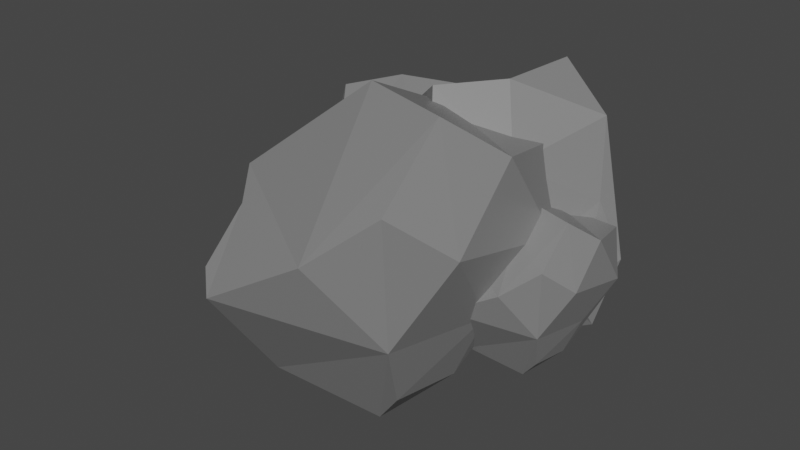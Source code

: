 # Source: rock6.blend  (saved by Blender 2.93.20; exported with 4.5.12 LTS)
import bpy
from mathutils import Matrix  # noqa: F401  (used for matrix-valued properties, if any)

bpy.ops.wm.read_factory_settings(use_empty=True)
scene = bpy.context.scene
scene.name = 'Scene'

# ---- collections
col_collection = bpy.data.collections.new('Collection'); scene.collection.children.link(col_collection)

# ---- materials (node trees are filled in below, after node groups)
mat_material = bpy.data.materials.new('Material')
mat_material.alpha_threshold = 0.0
mat_material.use_transparent_shadow = False
mat_material.line_color = (0.0, 0.0, 0.0, 1.0)

# ---- material node trees
mat_material.use_nodes = True; mat_material.node_tree.nodes.clear()
_N = mat_material.node_tree.nodes; _L = mat_material.node_tree.links
n0 = _N.new('ShaderNodeOutputMaterial'); n0.name = 'Material Output'; n0.location = (300, 300)
n1 = _N.new('ShaderNodeBsdfPrincipled'); n1.name = 'Principled BSDF'; n1.location = (10, 300)
n1.distribution = 'GGX'
n1.subsurface_method = 'BURLEY'
n1.inputs[0].default_value = (0.2474, 0.2474, 0.2474, 1.0)
n1.inputs[2].default_value = 0.4
n1.inputs[3].default_value = 1.45
n1.inputs[27].default_value = (0.0, 0.0, 0.0, 1.0)
n1.inputs[28].default_value = 1.0
_L.new(n1.outputs[0], n0.inputs[0])
n0.is_active_output = True

# ---- world
world_world = bpy.data.worlds.new('World'); scene.world = world_world
world_world.use_nodes = True; world_world.node_tree.nodes.clear()
_N = world_world.node_tree.nodes; _L = world_world.node_tree.links
n0 = _N.new('ShaderNodeOutputWorld'); n0.name = 'World Output'; n0.location = (300, 300)
n1 = _N.new('ShaderNodeBackground'); n1.name = 'Background'; n1.location = (10, 300)
n1.inputs[0].default_value = (0.05088, 0.05088, 0.05088, 1.0)
_L.new(n1.outputs[0], n0.inputs[0])
n0.is_active_output = True
world_world.color = (0.05088, 0.05088, 0.05088)
world_world.use_sun_shadow = False
world_world.sun_shadow_jitter_overblur = 0.0

# ---- meshes
me_cube = bpy.data.meshes.new('Cube')
me_cube.from_pydata([(0.3859, 0.6051, 0.5853), (0.478, 0.4594, -0.5984), (0.155, 0.5279, -0.513), (0.07215, -0.9266, 0.5686), (0.7589, -0.1793, -0.4492), (0.8212, 0.2857, -0.3256), (0.6788, 0.1716, 0.1245), (-0.3223, 0.7675, -0.08516), (0.5435, 0.407, 0.6416), (0.1885, -0.1945, -0.9778), (-0.009019, -0.9743, 0.06599), (0.1376, -0.1867, 0.9755), (-0.6531, -0.2091, 0.6213), (-0.6185, -0.3815, -0.3831), (-0.4259, -0.06883, -0.7619), (-0.8412, -0.1069, -0.3674), (0.5526, -0.5405, -0.08365), (-0.6477, 0.3566, -0.2834), (-0.1747, -0.6011, 0.9736), (0.4164, -0.5208, 0.5538), (-0.2328, -0.8879, -0.5644), (-0.4124, -0.6995, -0.5974), (-0.4433, 0.4074, 0.6191), (0.09836, 0.5767, 0.9215), (-0.1519, 0.7674, 0.4843), (0.7676, 0.05634, -0.7717), (-0.005772, -0.03796, 0.05892), (-0.6731, 0.7712, -0.0964), (-0.7303, 0.6382, 0.169), (-1.013, -0.7761, -0.5427), (-0.8309, 0.4814, -0.636), (-0.4769, 0.6108, -0.4289), (-0.3654, 0.1974, -0.3851), (-0.5776, 0.286, 0.6385), (-0.0187, -0.1129, -0.158), (-1.368, 0.6721, -0.2474), (-1.341, -0.4643, -0.5162), (-0.3531, -0.7304, -0.1873), (-0.8976, -0.7359, 0.3545), (-1.51, -0.08378, 0.2273), (-1.451, 0.3792, 0.2555), (-1.445, -0.04794, 0.5319), (-0.9308, 0.002896, -0.6808), (-1.055, 0.1502, 0.6452), (-0.7233, -1.003, -0.1897), (-0.6423, -0.485, -0.5676), (-1.723, -0.04915, -0.3185), (-1.712, -0.001907, -0.09104), (-0.4607, -0.4062, 0.5377), (0.03057, -0.3795, 0.2499), (-0.2024, -0.06576, 0.5242), (-0.8651, 0.8138, -0.5188), (0.3956, -0.1185, 0.04336), (-0.3397, -0.7091, -1.003), (-0.5858, -0.6009, -0.7048), (0.4524, -1.841, 0.6919), (0.1684, -1.372, -0.9098), (0.2068, -0.8061, -0.9798), (0.4282, -0.7714, -0.4536), (-0.7641, -0.1769, -0.04302), (0.6241, -0.3207, 0.02777), (-0.7239, -1.579, -0.9289), (0.02827, -2.076, 0.3344), (0.6343, -0.8651, 0.7865), (-0.3299, -1.016, 1.086), (-0.9819, -1.572, 0.2441), (-1.152, -1.359, -0.314), (-1.235, -1.258, 0.3495), (0.3282, -1.645, -0.3392), (-1.106, -0.7085, 0.1466), (0.446, -1.33, 1.136), (0.6594, -1.392, 0.3062), (-0.6475, -2.206, -0.06252), (-0.8768, -2.006, -0.007485), (-0.2838, -0.3264, 0.7539), (0.3844, -0.02849, 0.5575), (-0.2002, 0.02804, 0.3178), (-0.1101, -1.224, -1.259), (0.842, 0.09561, -0.2866), (0.4459, -0.2225, -0.8504), (0.3133, -0.1642, -0.6897), (0.8726, -0.8324, 0.06272), (0.7196, -0.5796, -0.8001), (0.7403, -0.2748, -0.8378), (0.8596, -0.2561, -0.5543), (0.2173, 0.06415, -0.3331), (0.9651, -0.01328, -0.295), (0.2389, -0.6909, -0.8104), (0.6441, -0.9588, -0.1299), (0.9705, -0.3065, 0.1137), (0.4512, -0.388, 0.2749), (0.09993, -0.6874, -0.1785), (0.008091, -0.5723, -0.4791), (-0.03638, -0.5182, -0.1217), (0.8057, -0.7265, -0.4927), (0.03294, -0.2222, -0.231), (0.8691, -0.5568, 0.302), (0.9841, -0.5905, -0.145), (0.2801, -1.029, -0.3437), (0.1566, -0.9213, -0.314), (0.476, -0.01635, 0.09614), (0.8359, 0.1441, -0.009636), (0.521, 0.1746, -0.1388), (0.5696, -0.4999, -0.9882)], [], [(9, 14, 2), (12, 17, 15), (3, 10, 16), (16, 10, 20), (8, 23, 11), (8, 11, 19), (6, 4, 5), (10, 3, 18, 12), (16, 19, 3), (1, 2, 0, 8, 6, 5), (14, 15, 17, 7, 2), (16, 4, 6), (7, 17, 22), (18, 3, 19), (20, 21, 14), (11, 23, 22, 18), (1, 5, 25), (7, 0, 2), (12, 22, 17), (21, 20, 13), (15, 14, 13), (16, 6, 19), (11, 18, 19), (19, 6, 8), (4, 16, 20, 9, 25), (23, 0, 24), (22, 23, 24), (8, 0, 23), (9, 2, 25), (7, 24, 0), (13, 14, 21), (13, 20, 10, 12, 15), (20, 14, 9), (12, 18, 22), (5, 4, 25), (1, 25, 2), (24, 7, 22), (35, 40, 28), (38, 43, 41), (29, 36, 42), (42, 36, 46), (34, 49, 37), (34, 37, 45), (32, 30, 31), (36, 29, 44, 38), (42, 45, 29), (27, 28, 26, 34, 32, 31), (40, 41, 43, 33, 28), (42, 30, 32), (33, 43, 48), (44, 29, 45), (46, 47, 40), (37, 49, 48, 44), (27, 31, 51), (33, 26, 28), (38, 48, 43), (47, 46, 39), (41, 40, 39), (42, 32, 45), (37, 44, 45), (45, 32, 34), (30, 42, 46, 35, 51), (49, 26, 50), (48, 49, 50), (34, 26, 49), (35, 28, 51), (33, 50, 26), (39, 40, 47), (39, 46, 36, 38, 41), (46, 40, 35), (38, 44, 48), (31, 30, 51), (27, 51, 28), (50, 33, 48), (61, 66, 54), (64, 69, 67), (55, 62, 68), (68, 62, 72), (60, 75, 63), (60, 63, 71), (58, 56, 57), (62, 55, 70, 64), (68, 71, 55), (53, 54, 52, 60, 58, 57), (66, 67, 69, 59, 54), (68, 56, 58), (59, 69, 74), (70, 55, 71), (72, 73, 66), (63, 75, 74, 70), (53, 57, 77), (59, 52, 54), (64, 74, 69), (73, 72, 65), (67, 66, 65), (68, 58, 71), (63, 70, 71), (71, 58, 60), (56, 68, 72, 61, 77), (75, 52, 76), (74, 75, 76), (60, 52, 75), (61, 54, 77), (59, 76, 52), (65, 66, 73), (65, 72, 62, 64, 67), (72, 66, 61), (64, 70, 74), (57, 56, 77), (53, 77, 54), (76, 59, 74), (87, 92, 80), (90, 95, 93), (81, 88, 94), (94, 88, 98), (86, 101, 89), (86, 89, 97), (84, 82, 83), (88, 81, 96, 90), (94, 97, 81), (79, 80, 78, 86, 84, 83), (92, 93, 95, 85, 80), (94, 82, 84), (85, 95, 100), (96, 81, 97), (98, 99, 92), (89, 101, 100, 96), (79, 83, 103), (85, 78, 80), (90, 100, 95), (99, 98, 91), (93, 92, 91), (94, 84, 97), (89, 96, 97), (97, 84, 86), (82, 94, 98, 87, 103), (101, 78, 102), (100, 101, 102), (86, 78, 101), (87, 80, 103), (85, 102, 78), (91, 92, 99), (91, 98, 88, 90, 93), (98, 92, 87), (90, 96, 100), (83, 82, 103), (79, 103, 80), (102, 85, 100)])
_uv = me_cube.uv_layers.new(name='UVMap')
_uv.uv.foreach_set('vector', [0.2708, 0.6498, 0.1917, 0.6341, 0.2727, 0.5391, 0.5844, 0.09273, 0.4532, 0.1908, 0.4509, 0.105, 0.5679, 0.8636, 0.5027, 0.8781, 0.4867, 0.7515, 0.4867, 0.7515, 0.5027, 0.8781, 0.4508, 0.8932, 0.6517, 0.5914, 0.7242, 0.5749, 0.7288, 0.6478, 0.6517, 0.5914, 0.7288, 0.6478, 0.6736, 0.6731, 0.5429, 0.6196, 0.4308, 0.649, 0.448, 0.5845, 0.5027, 0.8781, 0.5679, 0.8636, 0.611, 0.8919, 0.5842, 0.9269, 0.5515, 0.7224, 0.5835, 0.7033, 0.5596, 0.7369, 0.3227, 0.562, 0.4479, 0.362, 0.5821, 0.4268, 0.6517, 0.5914, 0.5429, 0.6196, 0.448, 0.5845, 0.1917, 0.6341, 0.1293, 0.6402, 0.4532, 0.1908, 0.4887, 0.319, 0.2727, 0.5391, 0.4867, 0.7515, 0.4308, 0.649, 0.5429, 0.6196, 0.4887, 0.319, 0.4532, 0.1908, 0.5655, 0.239, 0.611, 0.8919, 0.5679, 0.8636, 0.6036, 0.8273, 0.2278, 0.7301, 0.199, 0.7148, 0.1917, 0.6341, 0.7288, 0.6478, 0.6081, 0.3864, 0.5655, 0.239, 0.7629, 0.6765, 0.3459, 0.5734, 0.448, 0.5845, 0.3751, 0.6193, 0.4887, 0.319, 0.5821, 0.4268, 0.4479, 0.362, 0.5844, 0.09273, 0.5655, 0.239, 0.4532, 0.1908, 0.199, 0.7148, 0.2278, 0.7301, 0.1567, 0.6881, 0.1293, 0.6402, 0.1917, 0.6341, 0.1567, 0.6881, 0.4867, 0.7515, 0.5429, 0.6196, 0.5515, 0.7378, 0.6241, 0.8724, 0.611, 0.8919, 0.6036, 0.8273, 0.6736, 0.6731, 0.5429, 0.6196, 0.6517, 0.5914, 0.4308, 0.649, 0.2834, 0.75, 0.2278, 0.7301, 0.2708, 0.6498, 0.3751, 0.6193, 0.6081, 0.3864, 0.5821, 0.4268, 0.5641, 0.3509, 0.6005, 0.3263, 0.6081, 0.3864, 0.5641, 0.3509, 0.5936, 0.4488, 0.5821, 0.4268, 0.6081, 0.3864, 0.2708, 0.6498, 0.2727, 0.5391, 0.3751, 0.6193, 0.4887, 0.319, 0.5641, 0.3509, 0.5821, 0.4268, 0.1567, 0.6881, 0.1917, 0.6341, 0.199, 0.7148, 0.1567, 0.6881, 0.4746, 0.005289, 0.5482, 0.01203, 0.5844, 0.09273, 0.4509, 0.105, 0.2278, 0.7301, 0.1917, 0.6341, 0.2708, 0.6498, 0.5844, 0.09273, 0.6149, 0.07068, 0.5655, 0.239, 0.448, 0.5845, 0.4308, 0.649, 0.3751, 0.6193, 0.3459, 0.5734, 0.3751, 0.6193, 0.2727, 0.5391, 0.5641, 0.3509, 0.4887, 0.319, 0.5655, 0.239, 0.2708, 0.6498, 0.1917, 0.6341, 0.2727, 0.5391, 0.5844, 0.09273, 0.4532, 0.1908, 0.4509, 0.105, 0.5679, 0.8636, 0.5027, 0.8781, 0.4867, 0.7515, 0.4867, 0.7515, 0.5027, 0.8781, 0.4508, 0.8932, 0.6517, 0.5914, 0.7242, 0.5749, 0.7288, 0.6478, 0.6517, 0.5914, 0.7288, 0.6478, 0.6736, 0.6731, 0.5429, 0.6196, 0.4308, 0.649, 0.448, 0.5845, 0.5027, 0.8781, 0.5679, 0.8636, 0.611, 0.8919, 0.5842, 0.9269, 0.5515, 0.7224, 0.5835, 0.7033, 0.5596, 0.7369, 0.3227, 0.562, 0.4479, 0.362, 0.5821, 0.4268, 0.6517, 0.5914, 0.5429, 0.6196, 0.448, 0.5845, 0.1917, 0.6341, 0.1293, 0.6402, 0.4532, 0.1908, 0.4887, 0.319, 0.2727, 0.5391, 0.4867, 0.7515, 0.4308, 0.649, 0.5429, 0.6196, 0.4887, 0.319, 0.4532, 0.1908, 0.5655, 0.239, 0.611, 0.8919, 0.5679, 0.8636, 0.6036, 0.8273, 0.2278, 0.7301, 0.199, 0.7148, 0.1917, 0.6341, 0.7288, 0.6478, 0.6081, 0.3864, 0.5655, 0.239, 0.7629, 0.6765, 0.3459, 0.5734, 0.448, 0.5845, 0.3751, 0.6193, 0.4887, 0.319, 0.5821, 0.4268, 0.4479, 0.362, 0.5844, 0.09273, 0.5655, 0.239, 0.4532, 0.1908, 0.199, 0.7148, 0.2278, 0.7301, 0.1567, 0.6881, 0.1293, 0.6402, 0.1917, 0.6341, 0.1567, 0.6881, 0.4867, 0.7515, 0.5429, 0.6196, 0.5515, 0.7378, 0.6241, 0.8724, 0.611, 0.8919, 0.6036, 0.8273, 0.6736, 0.6731, 0.5429, 0.6196, 0.6517, 0.5914, 0.4308, 0.649, 0.2834, 0.75, 0.2278, 0.7301, 0.2708, 0.6498, 0.3751, 0.6193, 0.6081, 0.3864, 0.5821, 0.4268, 0.5641, 0.3509, 0.6005, 0.3263, 0.6081, 0.3864, 0.5641, 0.3509, 0.5936, 0.4488, 0.5821, 0.4268, 0.6081, 0.3864, 0.2708, 0.6498, 0.2727, 0.5391, 0.3751, 0.6193, 0.4887, 0.319, 0.5641, 0.3509, 0.5821, 0.4268, 0.1567, 0.6881, 0.1917, 0.6341, 0.199, 0.7148, 0.1567, 0.6881, 0.4746, 0.005289, 0.5482, 0.01203, 0.5844, 0.09273, 0.4509, 0.105, 0.2278, 0.7301, 0.1917, 0.6341, 0.2708, 0.6498, 0.5844, 0.09273, 0.6149, 0.07068, 0.5655, 0.239, 0.448, 0.5845, 0.4308, 0.649, 0.3751, 0.6193, 0.3459, 0.5734, 0.3751, 0.6193, 0.2727, 0.5391, 0.5641, 0.3509, 0.4887, 0.319, 0.5655, 0.239, 0.2708, 0.6498, 0.1917, 0.6341, 0.2727, 0.5391, 0.5844, 0.09273, 0.4532, 0.1908, 0.4509, 0.105, 0.5679, 0.8636, 0.5027, 0.8781, 0.4867, 0.7515, 0.4867, 0.7515, 0.5027, 0.8781, 0.4508, 0.8932, 0.6517, 0.5914, 0.7242, 0.5749, 0.7288, 0.6478, 0.6517, 0.5914, 0.7288, 0.6478, 0.6736, 0.6731, 0.5429, 0.6196, 0.4308, 0.649, 0.448, 0.5845, 0.5027, 0.8781, 0.5679, 0.8636, 0.611, 0.8919, 0.5842, 0.9269, 0.5515, 0.7224, 0.5835, 0.7033, 0.5596, 0.7369, 0.3227, 0.562, 0.4479, 0.362, 0.5821, 0.4268, 0.6517, 0.5914, 0.5429, 0.6196, 0.448, 0.5845, 0.1917, 0.6341, 0.1293, 0.6402, 0.4532, 0.1908, 0.4887, 0.319, 0.2727, 0.5391, 0.4867, 0.7515, 0.4308, 0.649, 0.5429, 0.6196, 0.4887, 0.319, 0.4532, 0.1908, 0.5655, 0.239, 0.611, 0.8919, 0.5679, 0.8636, 0.6036, 0.8273, 0.2278, 0.7301, 0.199, 0.7148, 0.1917, 0.6341, 0.7288, 0.6478, 0.6081, 0.3864, 0.5655, 0.239, 0.7629, 0.6765, 0.3459, 0.5734, 0.448, 0.5845, 0.3751, 0.6193, 0.4887, 0.319, 0.5821, 0.4268, 0.4479, 0.362, 0.5844, 0.09273, 0.5655, 0.239, 0.4532, 0.1908, 0.199, 0.7148, 0.2278, 0.7301, 0.1567, 0.6881, 0.1293, 0.6402, 0.1917, 0.6341, 0.1567, 0.6881, 0.4867, 0.7515, 0.5429, 0.6196, 0.5515, 0.7378, 0.6241, 0.8724, 0.611, 0.8919, 0.6036, 0.8273, 0.6736, 0.6731, 0.5429, 0.6196, 0.6517, 0.5914, 0.4308, 0.649, 0.2834, 0.75, 0.2278, 0.7301, 0.2708, 0.6498, 0.3751, 0.6193, 0.6081, 0.3864, 0.5821, 0.4268, 0.5641, 0.3509, 0.6005, 0.3263, 0.6081, 0.3864, 0.5641, 0.3509, 0.5936, 0.4488, 0.5821, 0.4268, 0.6081, 0.3864, 0.2708, 0.6498, 0.2727, 0.5391, 0.3751, 0.6193, 0.4887, 0.319, 0.5641, 0.3509, 0.5821, 0.4268, 0.1567, 0.6881, 0.1917, 0.6341, 0.199, 0.7148, 0.1567, 0.6881, 0.4746, 0.005289, 0.5482, 0.01203, 0.5844, 0.09273, 0.4509, 0.105, 0.2278, 0.7301, 0.1917, 0.6341, 0.2708, 0.6498, 0.5844, 0.09273, 0.6149, 0.07068, 0.5655, 0.239, 0.448, 0.5845, 0.4308, 0.649, 0.3751, 0.6193, 0.3459, 0.5734, 0.3751, 0.6193, 0.2727, 0.5391, 0.5641, 0.3509, 0.4887, 0.319, 0.5655, 0.239, 0.2708, 0.6498, 0.1917, 0.6341, 0.2727, 0.5391, 0.5844, 0.09273, 0.4532, 0.1908, 0.4509, 0.105, 0.5679, 0.8636, 0.5027, 0.8781, 0.4867, 0.7515, 0.4867, 0.7515, 0.5027, 0.8781, 0.4508, 0.8932, 0.6517, 0.5914, 0.7242, 0.5749, 0.7288, 0.6478, 0.6517, 0.5914, 0.7288, 0.6478, 0.6736, 0.6731, 0.5429, 0.6196, 0.4308, 0.649, 0.448, 0.5845, 0.5027, 0.8781, 0.5679, 0.8636, 0.611, 0.8919, 0.5842, 0.9269, 0.5515, 0.7224, 0.5835, 0.7033, 0.5596, 0.7369, 0.3227, 0.562, 0.4479, 0.362, 0.5821, 0.4268, 0.6517, 0.5914, 0.5429, 0.6196, 0.448, 0.5845, 0.1917, 0.6341, 0.1293, 0.6402, 0.4532, 0.1908, 0.4887, 0.319, 0.2727, 0.5391, 0.4867, 0.7515, 0.4308, 0.649, 0.5429, 0.6196, 0.4887, 0.319, 0.4532, 0.1908, 0.5655, 0.239, 0.611, 0.8919, 0.5679, 0.8636, 0.6036, 0.8273, 0.2278, 0.7301, 0.199, 0.7148, 0.1917, 0.6341, 0.7288, 0.6478, 0.6081, 0.3864, 0.5655, 0.239, 0.7629, 0.6765, 0.3459, 0.5734, 0.448, 0.5845, 0.3751, 0.6193, 0.4887, 0.319, 0.5821, 0.4268, 0.4479, 0.362, 0.5844, 0.09273, 0.5655, 0.239, 0.4532, 0.1908, 0.199, 0.7148, 0.2278, 0.7301, 0.1567, 0.6881, 0.1293, 0.6402, 0.1917, 0.6341, 0.1567, 0.6881, 0.4867, 0.7515, 0.5429, 0.6196, 0.5515, 0.7378, 0.6241, 0.8724, 0.611, 0.8919, 0.6036, 0.8273, 0.6736, 0.6731, 0.5429, 0.6196, 0.6517, 0.5914, 0.4308, 0.649, 0.2834, 0.75, 0.2278, 0.7301, 0.2708, 0.6498, 0.3751, 0.6193, 0.6081, 0.3864, 0.5821, 0.4268, 0.5641, 0.3509, 0.6005, 0.3263, 0.6081, 0.3864, 0.5641, 0.3509, 0.5936, 0.4488, 0.5821, 0.4268, 0.6081, 0.3864, 0.2708, 0.6498, 0.2727, 0.5391, 0.3751, 0.6193, 0.4887, 0.319, 0.5641, 0.3509, 0.5821, 0.4268, 0.1567, 0.6881, 0.1917, 0.6341, 0.199, 0.7148, 0.1567, 0.6881, 0.4746, 0.005289, 0.5482, 0.01203, 0.5844, 0.09273, 0.4509, 0.105, 0.2278, 0.7301, 0.1917, 0.6341, 0.2708, 0.6498, 0.5844, 0.09273, 0.6149, 0.07068, 0.5655, 0.239, 0.448, 0.5845, 0.4308, 0.649, 0.3751, 0.6193, 0.3459, 0.5734, 0.3751, 0.6193, 0.2727, 0.5391, 0.5641, 0.3509, 0.4887, 0.319, 0.5655, 0.239])
me_cube.materials.append(mat_material)
me_cube.use_remesh_preserve_volume = False
me_cube.use_remesh_preserve_attributes = False
me_cube.use_mirror_vertex_groups = False
me_cube.update()

# ---- objects
ob_rock = bpy.data.objects.new('rock', me_cube)

# ---- transforms, parenting, visibility, modifiers, constraints
ob_rock.location = (0.0, 0.0, 0.0)
ob_rock.scale = (2.316, 2.316, 2.316)
ob_rock.lock_rotations_4d = False
ob_rock.empty_display_type = 'ARROWS'
ob_rock.lineart.crease_threshold = 0.0

# ---- collection membership
col_collection.objects.link(ob_rock)

# ---- scene / render settings (as saved in the file)
scene.frame_start = 1; scene.frame_end = 250; scene.frame_set(1)
scene.render.engine = 'BLENDER_EEVEE_NEXT'
scene.cycles.use_denoising = False
scene.cycles.samples = 128
scene.cycles.sampling_pattern = 'TABULATED_SOBOL'
scene.cycles.use_adaptive_sampling = False
scene.cycles.use_light_tree = False
scene.view_settings.view_transform = 'Filmic'
bpy.context.view_layer.update()

# ---- added for rendering (the .blend has no active camera and no usable light): camera, sun
cam_auto = bpy.data.cameras.new('AutoCamera')
cam_auto.lens = 50.0
cam_auto.sensor_width = 36.0
cam_auto.clip_end = 1000.0
ob_auto_camera = bpy.data.objects.new('AutoCamera', cam_auto)
scene.collection.objects.link(ob_auto_camera)
ob_auto_camera.location = (9.23814, -13.7245, 7.93231)
ob_auto_camera.rotation_euler = (1.09748, -7.21219e-08, 0.694738)
scene.camera = ob_auto_camera
light_auto_sun = bpy.data.lights.new('AutoSun', 'SUN')
light_auto_sun.energy = 3.0
light_auto_sun.angle = 0.0523599
ob_auto_sun = bpy.data.objects.new('AutoSun', light_auto_sun)
scene.collection.objects.link(ob_auto_sun)
ob_auto_sun.rotation_euler = (0.872665, 0.174533, 0.523599)
bpy.context.view_layer.update()
